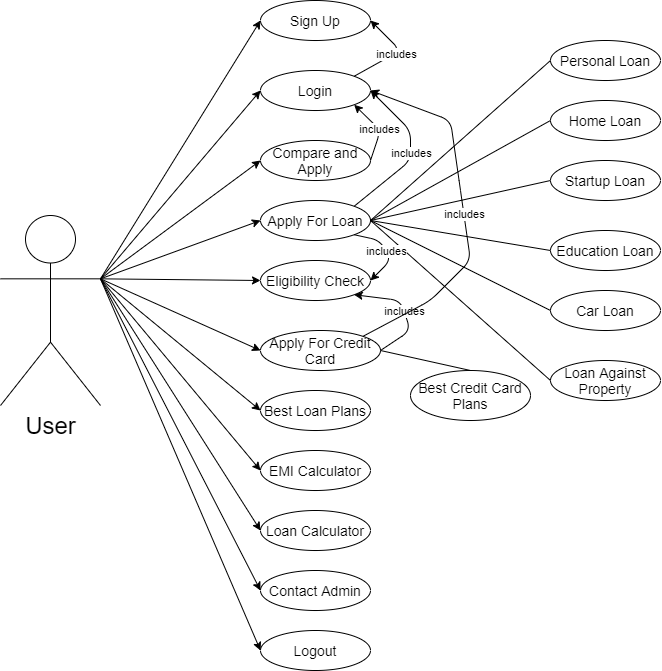

The diagram above was exported from draw.io. Its source (the exported page's mxGraphModel, read from the mxfile embedded in the PNG):
<mxGraphModel dx="1240" dy="643" grid="1" gridSize="10" guides="1" tooltips="1" connect="1" arrows="1" fold="1" page="1" pageScale="1" pageWidth="827" pageHeight="1169" math="0" shadow="0">
  <root>
    <mxCell id="0" />
    <mxCell id="1" parent="0" />
    <mxCell id="hvs8nfQZ57HfEIOSIwbS-4" value="" style="endArrow=classic;html=1;exitX=1;exitY=0;exitDx=0;exitDy=0;entryX=1;entryY=0.5;entryDx=0;entryDy=0;" parent="1" source="hvs8nfQZ57HfEIOSIwbS-11" target="hvs8nfQZ57HfEIOSIwbS-8" edge="1">
      <mxGeometry relative="1" as="geometry">
        <mxPoint x="361" y="30" as="sourcePoint" />
        <mxPoint x="510" y="190" as="targetPoint" />
        <Array as="points">
          <mxPoint x="470" y="270" />
          <mxPoint x="470" y="240" />
        </Array>
      </mxGeometry>
    </mxCell>
    <mxCell id="hvs8nfQZ57HfEIOSIwbS-5" value="includes" style="edgeLabel;resizable=0;html=1;align=center;verticalAlign=middle;" parent="hvs8nfQZ57HfEIOSIwbS-4" connectable="0" vertex="1">
      <mxGeometry relative="1" as="geometry" />
    </mxCell>
    <mxCell id="hvs8nfQZ57HfEIOSIwbS-6" value="&lt;font style=&quot;font-size: 24px&quot;&gt;User&lt;/font&gt;" style="shape=umlActor;verticalLabelPosition=bottom;verticalAlign=top;html=1;outlineConnect=0;" parent="1" vertex="1">
      <mxGeometry x="60" y="325" width="100" height="190" as="geometry" />
    </mxCell>
    <mxCell id="hvs8nfQZ57HfEIOSIwbS-8" value="&lt;font style=&quot;font-size: 14px&quot;&gt;Login&lt;/font&gt;" style="ellipse;whiteSpace=wrap;html=1;" parent="1" vertex="1">
      <mxGeometry x="320" y="180" width="110" height="40" as="geometry" />
    </mxCell>
    <mxCell id="hvs8nfQZ57HfEIOSIwbS-9" value="&lt;font style=&quot;font-size: 14px&quot;&gt;Compare and Apply&lt;/font&gt;" style="ellipse;whiteSpace=wrap;html=1;" parent="1" vertex="1">
      <mxGeometry x="320" y="250" width="110" height="40" as="geometry" />
    </mxCell>
    <mxCell id="hvs8nfQZ57HfEIOSIwbS-10" value="&lt;font style=&quot;font-size: 14px&quot;&gt;Apply For Credit Card&lt;/font&gt;" style="ellipse;whiteSpace=wrap;html=1;" parent="1" vertex="1">
      <mxGeometry x="320" y="440" width="120" height="40" as="geometry" />
    </mxCell>
    <mxCell id="hvs8nfQZ57HfEIOSIwbS-11" value="&lt;font style=&quot;font-size: 14px&quot;&gt;Apply For Loan&lt;/font&gt;" style="ellipse;whiteSpace=wrap;html=1;" parent="1" vertex="1">
      <mxGeometry x="320" y="310" width="110" height="40" as="geometry" />
    </mxCell>
    <mxCell id="hvs8nfQZ57HfEIOSIwbS-12" value="&lt;font style=&quot;font-size: 14px&quot;&gt;Sign Up&lt;/font&gt;" style="ellipse;whiteSpace=wrap;html=1;" parent="1" vertex="1">
      <mxGeometry x="320" y="110" width="110" height="40" as="geometry" />
    </mxCell>
    <mxCell id="hvs8nfQZ57HfEIOSIwbS-13" value="&lt;font style=&quot;font-size: 14px&quot;&gt;Logout&lt;/font&gt;" style="ellipse;whiteSpace=wrap;html=1;" parent="1" vertex="1">
      <mxGeometry x="320" y="740" width="110" height="40" as="geometry" />
    </mxCell>
    <mxCell id="hvs8nfQZ57HfEIOSIwbS-14" value="&lt;font style=&quot;font-size: 14px&quot;&gt;Eligibility Check&lt;/font&gt;" style="ellipse;whiteSpace=wrap;html=1;" parent="1" vertex="1">
      <mxGeometry x="320" y="370" width="110" height="40" as="geometry" />
    </mxCell>
    <mxCell id="hvs8nfQZ57HfEIOSIwbS-15" value="&lt;font style=&quot;font-size: 14px&quot;&gt;Best Credit Card Plans&lt;/font&gt;" style="ellipse;whiteSpace=wrap;html=1;" parent="1" vertex="1">
      <mxGeometry x="470" y="480" width="120" height="50" as="geometry" />
    </mxCell>
    <mxCell id="hvs8nfQZ57HfEIOSIwbS-16" value="&lt;font style=&quot;font-size: 14px&quot;&gt;Best Loan Plans&lt;/font&gt;" style="ellipse;whiteSpace=wrap;html=1;" parent="1" vertex="1">
      <mxGeometry x="320" y="500" width="110" height="40" as="geometry" />
    </mxCell>
    <mxCell id="hvs8nfQZ57HfEIOSIwbS-17" value="&lt;font style=&quot;font-size: 14px&quot;&gt;Home Loan&lt;/font&gt;" style="ellipse;whiteSpace=wrap;html=1;" parent="1" vertex="1">
      <mxGeometry x="610" y="210" width="110" height="40" as="geometry" />
    </mxCell>
    <mxCell id="hvs8nfQZ57HfEIOSIwbS-18" value="&lt;font style=&quot;font-size: 14px&quot;&gt;Startup Loan&lt;/font&gt;" style="ellipse;whiteSpace=wrap;html=1;" parent="1" vertex="1">
      <mxGeometry x="610" y="270" width="110" height="40" as="geometry" />
    </mxCell>
    <mxCell id="hvs8nfQZ57HfEIOSIwbS-19" value="&lt;font style=&quot;font-size: 14px&quot;&gt;Education Loan&lt;/font&gt;" style="ellipse;whiteSpace=wrap;html=1;" parent="1" vertex="1">
      <mxGeometry x="610" y="340" width="110" height="40" as="geometry" />
    </mxCell>
    <mxCell id="hvs8nfQZ57HfEIOSIwbS-20" value="&lt;font style=&quot;font-size: 14px&quot;&gt;Car Loan&lt;/font&gt;" style="ellipse;whiteSpace=wrap;html=1;" parent="1" vertex="1">
      <mxGeometry x="610" y="400" width="110" height="40" as="geometry" />
    </mxCell>
    <mxCell id="hvs8nfQZ57HfEIOSIwbS-21" value="&lt;font style=&quot;font-size: 14px&quot;&gt;Loan Against Property&lt;/font&gt;" style="ellipse;whiteSpace=wrap;html=1;" parent="1" vertex="1">
      <mxGeometry x="610" y="470" width="110" height="40" as="geometry" />
    </mxCell>
    <mxCell id="hvs8nfQZ57HfEIOSIwbS-22" value="&lt;font style=&quot;font-size: 14px&quot;&gt;Personal Loan&lt;/font&gt;" style="ellipse;whiteSpace=wrap;html=1;" parent="1" vertex="1">
      <mxGeometry x="610" y="150" width="110" height="40" as="geometry" />
    </mxCell>
    <mxCell id="hvs8nfQZ57HfEIOSIwbS-31" value="" style="endArrow=classic;html=1;exitX=1;exitY=0.3333333333333333;exitDx=0;exitDy=0;exitPerimeter=0;entryX=0;entryY=0.5;entryDx=0;entryDy=0;" parent="1" source="hvs8nfQZ57HfEIOSIwbS-6" target="hvs8nfQZ57HfEIOSIwbS-12" edge="1">
      <mxGeometry width="50" height="50" relative="1" as="geometry">
        <mxPoint x="170" y="230" as="sourcePoint" />
        <mxPoint x="320" y="160" as="targetPoint" />
      </mxGeometry>
    </mxCell>
    <mxCell id="hvs8nfQZ57HfEIOSIwbS-33" value="" style="endArrow=classic;html=1;exitX=1;exitY=0.3333333333333333;exitDx=0;exitDy=0;exitPerimeter=0;entryX=0;entryY=0.5;entryDx=0;entryDy=0;" parent="1" source="hvs8nfQZ57HfEIOSIwbS-6" target="hvs8nfQZ57HfEIOSIwbS-8" edge="1">
      <mxGeometry width="50" height="50" relative="1" as="geometry">
        <mxPoint x="149.99999999999977" y="300" as="sourcePoint" />
        <mxPoint x="309.9999999999998" y="230" as="targetPoint" />
      </mxGeometry>
    </mxCell>
    <mxCell id="hvs8nfQZ57HfEIOSIwbS-34" value="" style="endArrow=classic;html=1;entryX=0;entryY=0.5;entryDx=0;entryDy=0;exitX=1;exitY=0.3333333333333333;exitDx=0;exitDy=0;exitPerimeter=0;" parent="1" source="hvs8nfQZ57HfEIOSIwbS-6" target="hvs8nfQZ57HfEIOSIwbS-9" edge="1">
      <mxGeometry width="50" height="50" relative="1" as="geometry">
        <mxPoint x="170" y="230" as="sourcePoint" />
        <mxPoint x="319.9999999999998" y="285" as="targetPoint" />
      </mxGeometry>
    </mxCell>
    <mxCell id="hvs8nfQZ57HfEIOSIwbS-35" value="" style="endArrow=classic;html=1;entryX=0;entryY=0.5;entryDx=0;entryDy=0;exitX=1;exitY=0.3333333333333333;exitDx=0;exitDy=0;exitPerimeter=0;" parent="1" source="hvs8nfQZ57HfEIOSIwbS-6" target="hvs8nfQZ57HfEIOSIwbS-11" edge="1">
      <mxGeometry width="50" height="50" relative="1" as="geometry">
        <mxPoint x="160" y="230" as="sourcePoint" />
        <mxPoint x="319.9999999999998" y="345" as="targetPoint" />
      </mxGeometry>
    </mxCell>
    <mxCell id="hvs8nfQZ57HfEIOSIwbS-36" value="" style="endArrow=classic;html=1;entryX=0;entryY=0.5;entryDx=0;entryDy=0;exitX=1;exitY=0.3333333333333333;exitDx=0;exitDy=0;exitPerimeter=0;" parent="1" source="hvs8nfQZ57HfEIOSIwbS-6" target="hvs8nfQZ57HfEIOSIwbS-14" edge="1">
      <mxGeometry width="50" height="50" relative="1" as="geometry">
        <mxPoint x="159.99999999999977" y="285" as="sourcePoint" />
        <mxPoint x="319.9999999999998" y="395" as="targetPoint" />
      </mxGeometry>
    </mxCell>
    <mxCell id="hvs8nfQZ57HfEIOSIwbS-38" value="" style="endArrow=classic;html=1;entryX=0;entryY=0.5;entryDx=0;entryDy=0;exitX=1;exitY=0.3333333333333333;exitDx=0;exitDy=0;exitPerimeter=0;" parent="1" source="hvs8nfQZ57HfEIOSIwbS-6" target="hvs8nfQZ57HfEIOSIwbS-10" edge="1">
      <mxGeometry width="50" height="50" relative="1" as="geometry">
        <mxPoint x="129.99999999999977" y="370" as="sourcePoint" />
        <mxPoint x="299.9999999999998" y="490" as="targetPoint" />
      </mxGeometry>
    </mxCell>
    <mxCell id="hvs8nfQZ57HfEIOSIwbS-39" value="" style="endArrow=classic;html=1;exitX=1;exitY=0.3333333333333333;exitDx=0;exitDy=0;exitPerimeter=0;entryX=0;entryY=0.5;entryDx=0;entryDy=0;" parent="1" source="hvs8nfQZ57HfEIOSIwbS-6" target="hvs8nfQZ57HfEIOSIwbS-16" edge="1">
      <mxGeometry width="50" height="50" relative="1" as="geometry">
        <mxPoint x="109.99999999999977" y="360" as="sourcePoint" />
        <mxPoint x="320" y="500" as="targetPoint" />
      </mxGeometry>
    </mxCell>
    <mxCell id="hvs8nfQZ57HfEIOSIwbS-40" value="" style="endArrow=classic;html=1;exitX=1;exitY=0.3333333333333333;exitDx=0;exitDy=0;exitPerimeter=0;entryX=0;entryY=0.5;entryDx=0;entryDy=0;" parent="1" source="hvs8nfQZ57HfEIOSIwbS-6" target="hvs8nfQZ57HfEIOSIwbS-13" edge="1">
      <mxGeometry width="50" height="50" relative="1" as="geometry">
        <mxPoint x="109.99999999999977" y="350" as="sourcePoint" />
        <mxPoint x="279.9999999999998" y="570" as="targetPoint" />
      </mxGeometry>
    </mxCell>
    <mxCell id="hvs8nfQZ57HfEIOSIwbS-44" value="" style="endArrow=none;html=1;entryX=0;entryY=0.5;entryDx=0;entryDy=0;exitX=1;exitY=0.5;exitDx=0;exitDy=0;" parent="1" source="hvs8nfQZ57HfEIOSIwbS-11" target="hvs8nfQZ57HfEIOSIwbS-17" edge="1">
      <mxGeometry width="50" height="50" relative="1" as="geometry">
        <mxPoint x="440" y="330" as="sourcePoint" />
        <mxPoint x="490" y="280" as="targetPoint" />
      </mxGeometry>
    </mxCell>
    <mxCell id="hvs8nfQZ57HfEIOSIwbS-45" value="" style="endArrow=none;html=1;entryX=0;entryY=0.5;entryDx=0;entryDy=0;exitX=1;exitY=0.5;exitDx=0;exitDy=0;" parent="1" source="hvs8nfQZ57HfEIOSIwbS-11" target="hvs8nfQZ57HfEIOSIwbS-18" edge="1">
      <mxGeometry width="50" height="50" relative="1" as="geometry">
        <mxPoint x="429.9999999999998" y="390" as="sourcePoint" />
        <mxPoint x="520" y="330" as="targetPoint" />
      </mxGeometry>
    </mxCell>
    <mxCell id="hvs8nfQZ57HfEIOSIwbS-46" value="" style="endArrow=none;html=1;entryX=0;entryY=0.5;entryDx=0;entryDy=0;exitX=1;exitY=0.5;exitDx=0;exitDy=0;" parent="1" source="hvs8nfQZ57HfEIOSIwbS-11" target="hvs8nfQZ57HfEIOSIwbS-19" edge="1">
      <mxGeometry width="50" height="50" relative="1" as="geometry">
        <mxPoint x="449.9999999999998" y="350" as="sourcePoint" />
        <mxPoint x="540" y="290" as="targetPoint" />
      </mxGeometry>
    </mxCell>
    <mxCell id="hvs8nfQZ57HfEIOSIwbS-47" value="" style="endArrow=none;html=1;entryX=0;entryY=0.5;entryDx=0;entryDy=0;exitX=1;exitY=0.5;exitDx=0;exitDy=0;" parent="1" source="hvs8nfQZ57HfEIOSIwbS-11" target="hvs8nfQZ57HfEIOSIwbS-20" edge="1">
      <mxGeometry width="50" height="50" relative="1" as="geometry">
        <mxPoint x="459.9999999999998" y="360" as="sourcePoint" />
        <mxPoint x="550" y="300" as="targetPoint" />
      </mxGeometry>
    </mxCell>
    <mxCell id="hvs8nfQZ57HfEIOSIwbS-48" value="" style="endArrow=none;html=1;entryX=0;entryY=0.5;entryDx=0;entryDy=0;exitX=1;exitY=0.5;exitDx=0;exitDy=0;" parent="1" source="hvs8nfQZ57HfEIOSIwbS-11" target="hvs8nfQZ57HfEIOSIwbS-21" edge="1">
      <mxGeometry width="50" height="50" relative="1" as="geometry">
        <mxPoint x="431" y="370" as="sourcePoint" />
        <mxPoint x="520" y="510" as="targetPoint" />
      </mxGeometry>
    </mxCell>
    <mxCell id="hvs8nfQZ57HfEIOSIwbS-49" value="" style="endArrow=none;html=1;entryX=0;entryY=0.5;entryDx=0;entryDy=0;exitX=1;exitY=0.5;exitDx=0;exitDy=0;" parent="1" source="hvs8nfQZ57HfEIOSIwbS-11" target="hvs8nfQZ57HfEIOSIwbS-22" edge="1">
      <mxGeometry width="50" height="50" relative="1" as="geometry">
        <mxPoint x="439.9999999999998" y="300" as="sourcePoint" />
        <mxPoint x="530" y="240" as="targetPoint" />
      </mxGeometry>
    </mxCell>
    <mxCell id="hvs8nfQZ57HfEIOSIwbS-51" value="" style="endArrow=none;html=1;entryX=0.5;entryY=0;entryDx=0;entryDy=0;exitX=1;exitY=0.5;exitDx=0;exitDy=0;" parent="1" source="hvs8nfQZ57HfEIOSIwbS-10" target="hvs8nfQZ57HfEIOSIwbS-15" edge="1">
      <mxGeometry width="50" height="50" relative="1" as="geometry">
        <mxPoint x="440" y="480" as="sourcePoint" />
        <mxPoint x="490" y="430" as="targetPoint" />
      </mxGeometry>
    </mxCell>
    <mxCell id="hvs8nfQZ57HfEIOSIwbS-52" value="&lt;font style=&quot;font-size: 14px&quot;&gt;Loan Calculator&lt;/font&gt;" style="ellipse;whiteSpace=wrap;html=1;" parent="1" vertex="1">
      <mxGeometry x="320" y="620" width="110" height="40" as="geometry" />
    </mxCell>
    <mxCell id="hvs8nfQZ57HfEIOSIwbS-53" value="&lt;font style=&quot;font-size: 14px&quot;&gt;EMI Calculator&lt;/font&gt;" style="ellipse;whiteSpace=wrap;html=1;" parent="1" vertex="1">
      <mxGeometry x="320" y="560" width="110" height="40" as="geometry" />
    </mxCell>
    <mxCell id="hvs8nfQZ57HfEIOSIwbS-54" value="" style="endArrow=classic;html=1;entryX=0;entryY=0.5;entryDx=0;entryDy=0;exitX=1;exitY=0.3333333333333333;exitDx=0;exitDy=0;exitPerimeter=0;" parent="1" source="hvs8nfQZ57HfEIOSIwbS-6" target="hvs8nfQZ57HfEIOSIwbS-52" edge="1">
      <mxGeometry width="50" height="50" relative="1" as="geometry">
        <mxPoint x="140" y="330" as="sourcePoint" />
        <mxPoint x="329.9999999999998" y="690.0000000000002" as="targetPoint" />
      </mxGeometry>
    </mxCell>
    <mxCell id="hvs8nfQZ57HfEIOSIwbS-55" value="" style="endArrow=classic;html=1;exitX=1;exitY=0.3333333333333333;exitDx=0;exitDy=0;exitPerimeter=0;entryX=0;entryY=0.5;entryDx=0;entryDy=0;" parent="1" source="hvs8nfQZ57HfEIOSIwbS-6" target="hvs8nfQZ57HfEIOSIwbS-53" edge="1">
      <mxGeometry width="50" height="50" relative="1" as="geometry">
        <mxPoint x="159.99999999999977" y="350" as="sourcePoint" />
        <mxPoint x="339.9999999999998" y="700.0000000000002" as="targetPoint" />
      </mxGeometry>
    </mxCell>
    <mxCell id="hvs8nfQZ57HfEIOSIwbS-56" value="" style="endArrow=classic;html=1;exitX=1;exitY=0;exitDx=0;exitDy=0;entryX=1;entryY=0.5;entryDx=0;entryDy=0;" parent="1" source="hvs8nfQZ57HfEIOSIwbS-8" target="hvs8nfQZ57HfEIOSIwbS-12" edge="1">
      <mxGeometry relative="1" as="geometry">
        <mxPoint x="450" y="190" as="sourcePoint" />
        <mxPoint x="540" y="64" as="targetPoint" />
        <Array as="points">
          <mxPoint x="460" y="160" />
        </Array>
      </mxGeometry>
    </mxCell>
    <mxCell id="hvs8nfQZ57HfEIOSIwbS-57" value="includes" style="edgeLabel;resizable=0;html=1;align=center;verticalAlign=middle;" parent="hvs8nfQZ57HfEIOSIwbS-56" connectable="0" vertex="1">
      <mxGeometry relative="1" as="geometry" />
    </mxCell>
    <mxCell id="hvs8nfQZ57HfEIOSIwbS-60" value="" style="endArrow=classic;html=1;exitX=1;exitY=0.5;exitDx=0;exitDy=0;entryX=1;entryY=1;entryDx=0;entryDy=0;" parent="1" source="hvs8nfQZ57HfEIOSIwbS-9" target="hvs8nfQZ57HfEIOSIwbS-8" edge="1">
      <mxGeometry relative="1" as="geometry">
        <mxPoint x="429.9951303677855" y="265.74397355973156" as="sourcePoint" />
        <mxPoint x="446.4199999999998" y="210" as="targetPoint" />
        <Array as="points">
          <mxPoint x="440" y="240" />
        </Array>
      </mxGeometry>
    </mxCell>
    <mxCell id="hvs8nfQZ57HfEIOSIwbS-61" value="includes" style="edgeLabel;resizable=0;html=1;align=center;verticalAlign=middle;" parent="hvs8nfQZ57HfEIOSIwbS-60" connectable="0" vertex="1">
      <mxGeometry relative="1" as="geometry" />
    </mxCell>
    <mxCell id="hvs8nfQZ57HfEIOSIwbS-62" value="" style="endArrow=classic;html=1;exitX=1;exitY=1;exitDx=0;exitDy=0;entryX=1;entryY=0.5;entryDx=0;entryDy=0;" parent="1" source="hvs8nfQZ57HfEIOSIwbS-11" target="hvs8nfQZ57HfEIOSIwbS-14" edge="1">
      <mxGeometry relative="1" as="geometry">
        <mxPoint x="440" y="445.9999999999998" as="sourcePoint" />
        <mxPoint x="520" y="460" as="targetPoint" />
        <Array as="points">
          <mxPoint x="440" y="350" />
          <mxPoint x="450" y="370" />
        </Array>
      </mxGeometry>
    </mxCell>
    <mxCell id="hvs8nfQZ57HfEIOSIwbS-63" value="includes" style="edgeLabel;resizable=0;html=1;align=center;verticalAlign=middle;" parent="hvs8nfQZ57HfEIOSIwbS-62" connectable="0" vertex="1">
      <mxGeometry relative="1" as="geometry" />
    </mxCell>
    <mxCell id="hvs8nfQZ57HfEIOSIwbS-66" value="" style="endArrow=classic;html=1;exitX=1;exitY=0.5;exitDx=0;exitDy=0;entryX=1;entryY=1;entryDx=0;entryDy=0;" parent="1" source="hvs8nfQZ57HfEIOSIwbS-10" target="hvs8nfQZ57HfEIOSIwbS-14" edge="1">
      <mxGeometry relative="1" as="geometry">
        <mxPoint x="450" y="500" as="sourcePoint" />
        <mxPoint x="470" y="400" as="targetPoint" />
        <Array as="points">
          <mxPoint x="470" y="440" />
          <mxPoint x="460" y="410" />
        </Array>
      </mxGeometry>
    </mxCell>
    <mxCell id="hvs8nfQZ57HfEIOSIwbS-67" value="includes" style="edgeLabel;resizable=0;html=1;align=center;verticalAlign=middle;" parent="hvs8nfQZ57HfEIOSIwbS-66" connectable="0" vertex="1">
      <mxGeometry relative="1" as="geometry" />
    </mxCell>
    <mxCell id="hvs8nfQZ57HfEIOSIwbS-68" value="" style="endArrow=classic;html=1;exitX=1;exitY=0;exitDx=0;exitDy=0;entryX=1;entryY=0.5;entryDx=0;entryDy=0;" parent="1" source="hvs8nfQZ57HfEIOSIwbS-10" target="hvs8nfQZ57HfEIOSIwbS-8" edge="1">
      <mxGeometry relative="1" as="geometry">
        <mxPoint x="423.5751303677823" y="474.2560264402673" as="sourcePoint" />
        <mxPoint x="460" y="190" as="targetPoint" />
        <Array as="points">
          <mxPoint x="490" y="410" />
          <mxPoint x="530" y="370" />
          <mxPoint x="520" y="300" />
          <mxPoint x="510" y="230" />
        </Array>
      </mxGeometry>
    </mxCell>
    <mxCell id="hvs8nfQZ57HfEIOSIwbS-69" value="includes" style="edgeLabel;resizable=0;html=1;align=center;verticalAlign=middle;" parent="hvs8nfQZ57HfEIOSIwbS-68" connectable="0" vertex="1">
      <mxGeometry relative="1" as="geometry" />
    </mxCell>
    <mxCell id="XqrcpzK9R5oVKtfWA09P-2" value="&lt;font style=&quot;font-size: 14px&quot;&gt;Contact Admin&lt;/font&gt;" style="ellipse;whiteSpace=wrap;html=1;" vertex="1" parent="1">
      <mxGeometry x="320" y="680" width="110" height="40" as="geometry" />
    </mxCell>
    <mxCell id="XqrcpzK9R5oVKtfWA09P-3" value="" style="endArrow=classic;html=1;exitX=1;exitY=0.3333333333333333;exitDx=0;exitDy=0;exitPerimeter=0;entryX=0;entryY=0.5;entryDx=0;entryDy=0;" edge="1" parent="1" source="hvs8nfQZ57HfEIOSIwbS-6" target="XqrcpzK9R5oVKtfWA09P-2">
      <mxGeometry width="50" height="50" relative="1" as="geometry">
        <mxPoint x="170" y="398.33333333333337" as="sourcePoint" />
        <mxPoint x="330" y="769.9999999999998" as="targetPoint" />
      </mxGeometry>
    </mxCell>
  </root>
</mxGraphModel>